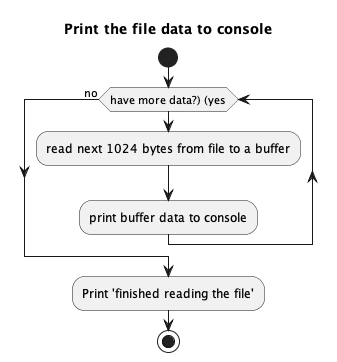

The diagram above was rendered by PlantUML. Its source (embedded in the PNG):
@startuml

title "Print the file data to console"

!pragma useVerticalIf on

start

while (have more data?) (yes)
	:read next 1024 bytes from file to a buffer;
	:print buffer data to console;
endwhile (no)

:Print 'finished reading the file';

stop

@enduml